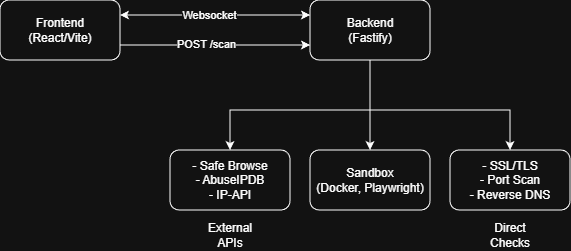

The diagram above was exported from draw.io. Its source (the exported page's mxGraphModel, read from the mxfile embedded in the PNG):
<mxGraphModel dx="809" dy="474" grid="1" gridSize="10" guides="1" tooltips="1" connect="1" arrows="1" fold="1" page="1" pageScale="1" pageWidth="850" pageHeight="1100" math="0" shadow="0">
  <root>
    <mxCell id="0" />
    <mxCell id="1" parent="0" />
    <mxCell id="2" edge="1" parent="1" source="4" style="edgeStyle=orthogonalEdgeStyle;rounded=0;orthogonalLoop=1;jettySize=auto;html=1;exitX=1;exitY=0.25;exitDx=0;exitDy=0;entryX=0;entryY=0.25;entryDx=0;entryDy=0;startArrow=classic;startFill=1;" target="8">
      <mxGeometry relative="1" as="geometry">
        <mxPoint x="340" y="310" as="targetPoint" />
      </mxGeometry>
    </mxCell>
    <mxCell id="3" connectable="0" parent="2" style="edgeLabel;html=1;align=center;verticalAlign=middle;resizable=0;points=[];" value="Websocket" vertex="1">
      <mxGeometry relative="1" x="-0.1202" y="3" as="geometry">
        <mxPoint x="5" y="3" as="offset" />
      </mxGeometry>
    </mxCell>
    <mxCell id="4" parent="1" style="rounded=1;whiteSpace=wrap;html=1;" value="Frontend&lt;div&gt;(React/Vite)&lt;/div&gt;" vertex="1">
      <mxGeometry height="60" width="120" x="40" y="280" as="geometry" />
    </mxCell>
    <mxCell id="5" edge="1" parent="1" source="8" style="edgeStyle=orthogonalEdgeStyle;rounded=0;orthogonalLoop=1;jettySize=auto;html=1;entryX=0.5;entryY=0;entryDx=0;entryDy=0;" target="11">
      <mxGeometry relative="1" as="geometry">
        <Array as="points">
          <mxPoint x="410" y="390" />
          <mxPoint x="270" y="390" />
        </Array>
      </mxGeometry>
    </mxCell>
    <mxCell id="6" edge="1" parent="1" source="8" style="edgeStyle=orthogonalEdgeStyle;rounded=0;orthogonalLoop=1;jettySize=auto;html=1;exitX=0.5;exitY=1;exitDx=0;exitDy=0;entryX=0.5;entryY=0;entryDx=0;entryDy=0;" target="13">
      <mxGeometry relative="1" as="geometry">
        <Array as="points">
          <mxPoint x="410" y="390" />
          <mxPoint x="550" y="390" />
        </Array>
      </mxGeometry>
    </mxCell>
    <mxCell id="7" edge="1" parent="1" source="8" style="edgeStyle=orthogonalEdgeStyle;rounded=0;orthogonalLoop=1;jettySize=auto;html=1;exitX=0.5;exitY=1;exitDx=0;exitDy=0;entryX=0.5;entryY=0;entryDx=0;entryDy=0;" target="12">
      <mxGeometry relative="1" as="geometry" />
    </mxCell>
    <mxCell id="8" parent="1" style="rounded=1;whiteSpace=wrap;html=1;" value="Backend&lt;div&gt;(Fastify)&lt;/div&gt;" vertex="1">
      <mxGeometry height="60" width="120" x="350" y="280" as="geometry" />
    </mxCell>
    <mxCell id="9" edge="1" parent="1" source="4" style="edgeStyle=orthogonalEdgeStyle;rounded=0;orthogonalLoop=1;jettySize=auto;html=1;exitX=1;exitY=0.75;exitDx=0;exitDy=0;entryX=0;entryY=0.75;entryDx=0;entryDy=0;startArrow=none;startFill=0;" target="8">
      <mxGeometry relative="1" as="geometry">
        <mxPoint x="320" y="290" as="sourcePoint" />
        <mxPoint x="410" y="290" as="targetPoint" />
      </mxGeometry>
    </mxCell>
    <mxCell id="10" connectable="0" parent="9" style="edgeLabel;html=1;align=center;verticalAlign=middle;resizable=0;points=[];" value="POST /scan" vertex="1">
      <mxGeometry relative="1" x="-0.1053" y="1" as="geometry">
        <mxPoint x="1" as="offset" />
      </mxGeometry>
    </mxCell>
    <mxCell id="11" parent="1" style="rounded=1;whiteSpace=wrap;html=1;align=center;" value="- Safe Browse&lt;div&gt;- AbuseIPDB&lt;/div&gt;&lt;div&gt;- IP-API&lt;/div&gt;" vertex="1">
      <mxGeometry height="60" width="120" x="210" y="430" as="geometry" />
    </mxCell>
    <mxCell id="12" parent="1" style="rounded=1;whiteSpace=wrap;html=1;align=center;" value="Sandbox&lt;div&gt;(Docker, Playwright)&lt;/div&gt;" vertex="1">
      <mxGeometry height="60" width="120" x="350" y="430" as="geometry" />
    </mxCell>
    <mxCell id="13" parent="1" style="rounded=1;whiteSpace=wrap;html=1;align=center;" value="- SSL/TLS&lt;div&gt;- Port Scan&lt;/div&gt;&lt;div&gt;- Reverse DNS&lt;/div&gt;" vertex="1">
      <mxGeometry height="60" width="120" x="490" y="430" as="geometry" />
    </mxCell>
    <mxCell id="14" parent="1" style="text;html=1;whiteSpace=wrap;strokeColor=none;fillColor=none;align=center;verticalAlign=middle;rounded=0;" value="External APIs" vertex="1">
      <mxGeometry height="30" width="60" x="240" y="500" as="geometry" />
    </mxCell>
    <mxCell id="15" parent="1" style="text;html=1;whiteSpace=wrap;strokeColor=none;fillColor=none;align=center;verticalAlign=middle;rounded=0;" value="Direct Checks" vertex="1">
      <mxGeometry height="30" width="60" x="520" y="500" as="geometry" />
    </mxCell>
  </root>
</mxGraphModel>